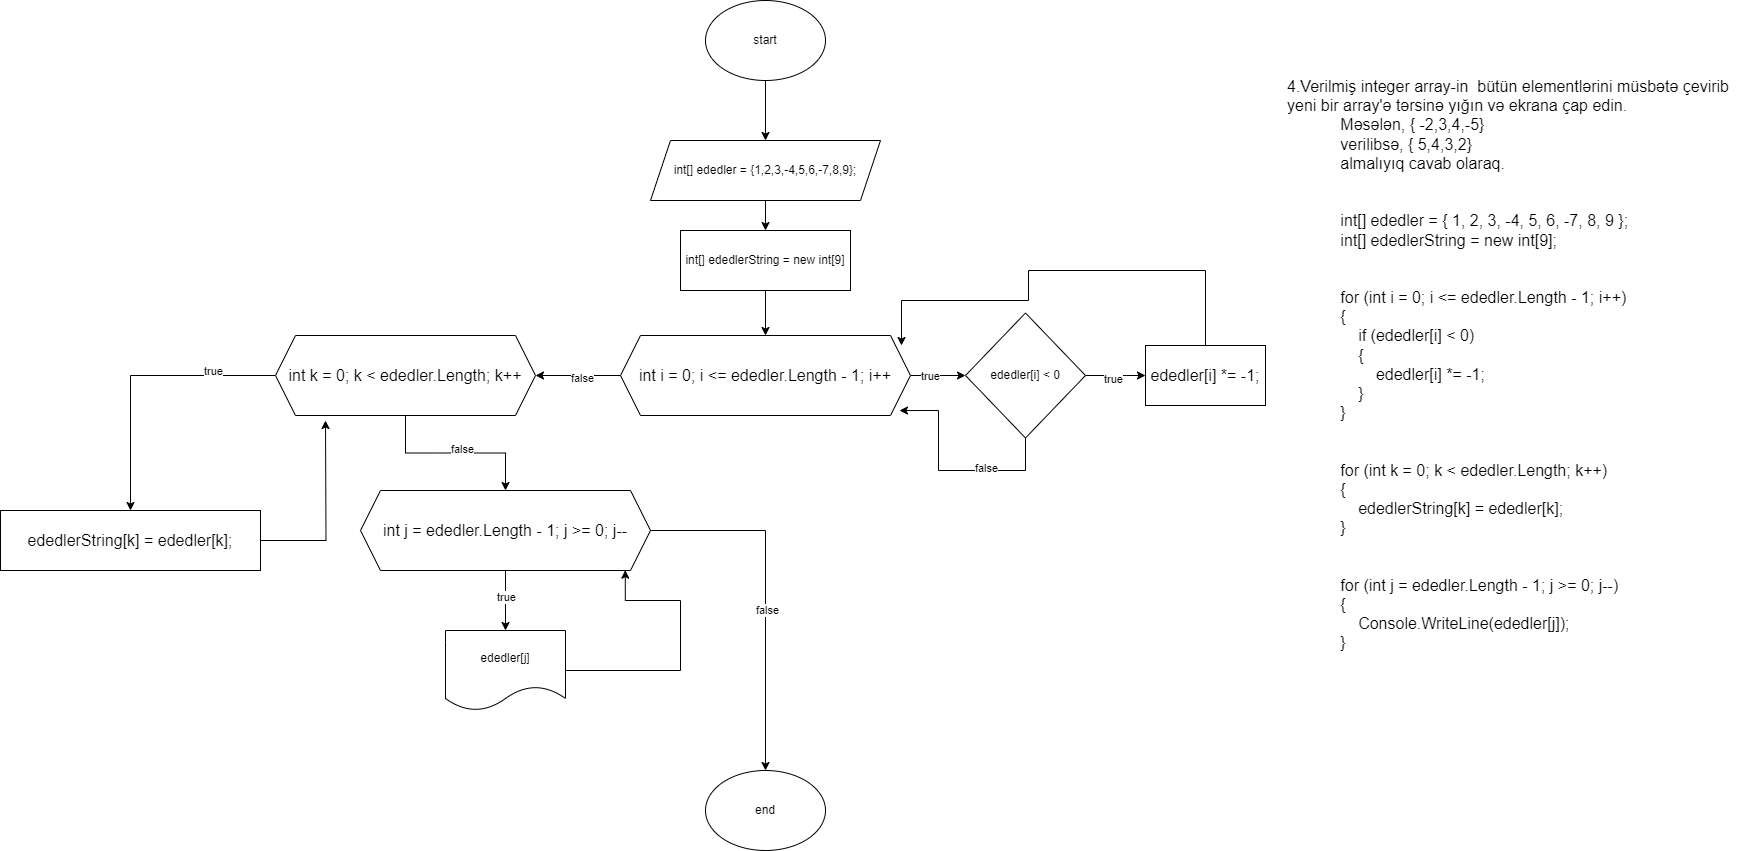

The diagram above was exported from draw.io. Its source (the exported page's mxGraphModel, read from the mxfile embedded in the PNG):
<mxGraphModel dx="-1382" dy="1560" grid="1" gridSize="10" guides="1" tooltips="1" connect="1" arrows="1" fold="1" page="1" pageScale="1" pageWidth="850" pageHeight="1100" math="0" shadow="0">
  <root>
    <mxCell id="0" />
    <mxCell id="1" parent="0" />
    <mxCell id="PnLUNUDhh7ilcyz9cNWf-371" value="4.Verilmiş integer array-in  bütün elementlərini müsbətə çevirib yeni bir array'ə tərsinə yığın və ekrana çap edin.&#10;            Məsələn, { -2,3,4,-5}&#10;            verilibsə, { 5,4,3,2}&#10;            almalıyıq cavab olaraq.&#10;&#10;&#10;            int[] ededler = { 1, 2, 3, -4, 5, 6, -7, 8, 9 };&#10;            int[] ededlerString = new int[9];&#10;&#10;&#10;            for (int i = 0; i &lt;= ededler.Length - 1; i++)&#10;            {&#10;                if (ededler[i] &lt; 0)&#10;                {&#10;                    ededler[i] *= -1;&#10;                }&#10;            }&#10;&#10;&#10;            for (int k = 0; k &lt; ededler.Length; k++)&#10;            {&#10;                ededlerString[k] = ededler[k];&#10;            }&#10;&#10;&#10;            for (int j = ededler.Length - 1; j &gt;= 0; j--)&#10;            {&#10;                Console.WriteLine(ededler[j]);&#10;            }" style="text;whiteSpace=wrap;fontSize=16;" vertex="1" parent="1">
      <mxGeometry x="5905" y="230" width="460" height="410" as="geometry" />
    </mxCell>
    <mxCell id="PnLUNUDhh7ilcyz9cNWf-372" value="" style="edgeStyle=orthogonalEdgeStyle;rounded=0;orthogonalLoop=1;jettySize=auto;html=1;" edge="1" parent="1" source="PnLUNUDhh7ilcyz9cNWf-373" target="PnLUNUDhh7ilcyz9cNWf-376">
      <mxGeometry relative="1" as="geometry" />
    </mxCell>
    <mxCell id="PnLUNUDhh7ilcyz9cNWf-373" value="start" style="ellipse;whiteSpace=wrap;html=1;" vertex="1" parent="1">
      <mxGeometry x="5325" y="160" width="120" height="80" as="geometry" />
    </mxCell>
    <mxCell id="PnLUNUDhh7ilcyz9cNWf-374" value="end" style="ellipse;whiteSpace=wrap;html=1;" vertex="1" parent="1">
      <mxGeometry x="5325" y="930" width="120" height="80" as="geometry" />
    </mxCell>
    <mxCell id="PnLUNUDhh7ilcyz9cNWf-375" value="" style="edgeStyle=orthogonalEdgeStyle;rounded=0;orthogonalLoop=1;jettySize=auto;html=1;" edge="1" parent="1" source="PnLUNUDhh7ilcyz9cNWf-376" target="PnLUNUDhh7ilcyz9cNWf-378">
      <mxGeometry relative="1" as="geometry" />
    </mxCell>
    <mxCell id="PnLUNUDhh7ilcyz9cNWf-376" value="int[] ededler = {1,2,3,-4,5,6,-7,8,9};" style="shape=parallelogram;perimeter=parallelogramPerimeter;whiteSpace=wrap;html=1;fixedSize=1;" vertex="1" parent="1">
      <mxGeometry x="5270" y="300" width="230" height="60" as="geometry" />
    </mxCell>
    <mxCell id="PnLUNUDhh7ilcyz9cNWf-377" value="" style="edgeStyle=orthogonalEdgeStyle;rounded=0;orthogonalLoop=1;jettySize=auto;html=1;" edge="1" parent="1" source="PnLUNUDhh7ilcyz9cNWf-378" target="PnLUNUDhh7ilcyz9cNWf-383">
      <mxGeometry relative="1" as="geometry" />
    </mxCell>
    <mxCell id="PnLUNUDhh7ilcyz9cNWf-378" value="int[] ededlerString = new int[9]" style="whiteSpace=wrap;html=1;" vertex="1" parent="1">
      <mxGeometry x="5300" y="390" width="170" height="60" as="geometry" />
    </mxCell>
    <mxCell id="PnLUNUDhh7ilcyz9cNWf-379" value="" style="edgeStyle=orthogonalEdgeStyle;rounded=0;orthogonalLoop=1;jettySize=auto;html=1;" edge="1" parent="1" source="PnLUNUDhh7ilcyz9cNWf-383" target="PnLUNUDhh7ilcyz9cNWf-386">
      <mxGeometry relative="1" as="geometry" />
    </mxCell>
    <mxCell id="PnLUNUDhh7ilcyz9cNWf-380" value="true" style="edgeLabel;html=1;align=center;verticalAlign=middle;resizable=0;points=[];" vertex="1" connectable="0" parent="PnLUNUDhh7ilcyz9cNWf-379">
      <mxGeometry x="-0.3091" relative="1" as="geometry">
        <mxPoint as="offset" />
      </mxGeometry>
    </mxCell>
    <mxCell id="PnLUNUDhh7ilcyz9cNWf-381" value="" style="edgeStyle=orthogonalEdgeStyle;rounded=0;orthogonalLoop=1;jettySize=auto;html=1;" edge="1" parent="1" source="PnLUNUDhh7ilcyz9cNWf-383" target="PnLUNUDhh7ilcyz9cNWf-395">
      <mxGeometry relative="1" as="geometry" />
    </mxCell>
    <mxCell id="PnLUNUDhh7ilcyz9cNWf-382" value="false" style="edgeLabel;html=1;align=center;verticalAlign=middle;resizable=0;points=[];" vertex="1" connectable="0" parent="PnLUNUDhh7ilcyz9cNWf-381">
      <mxGeometry x="-0.0824" y="2" relative="1" as="geometry">
        <mxPoint as="offset" />
      </mxGeometry>
    </mxCell>
    <mxCell id="PnLUNUDhh7ilcyz9cNWf-383" value="&lt;span style=&quot;font-size: 16px; text-align: left;&quot;&gt;int i = 0; i &amp;lt;= ededler.Length - 1; i++&lt;/span&gt;" style="shape=hexagon;perimeter=hexagonPerimeter2;whiteSpace=wrap;html=1;fixedSize=1;" vertex="1" parent="1">
      <mxGeometry x="5240" y="495" width="290" height="80" as="geometry" />
    </mxCell>
    <mxCell id="PnLUNUDhh7ilcyz9cNWf-384" value="" style="edgeStyle=orthogonalEdgeStyle;rounded=0;orthogonalLoop=1;jettySize=auto;html=1;" edge="1" parent="1" source="PnLUNUDhh7ilcyz9cNWf-386" target="PnLUNUDhh7ilcyz9cNWf-387">
      <mxGeometry relative="1" as="geometry" />
    </mxCell>
    <mxCell id="PnLUNUDhh7ilcyz9cNWf-385" value="true" style="edgeLabel;html=1;align=center;verticalAlign=middle;resizable=0;points=[];" vertex="1" connectable="0" parent="PnLUNUDhh7ilcyz9cNWf-384">
      <mxGeometry x="-0.1" y="-3" relative="1" as="geometry">
        <mxPoint as="offset" />
      </mxGeometry>
    </mxCell>
    <mxCell id="PnLUNUDhh7ilcyz9cNWf-386" value="ededler[i] &amp;lt; 0" style="rhombus;whiteSpace=wrap;html=1;" vertex="1" parent="1">
      <mxGeometry x="5585" y="472.5" width="120" height="125" as="geometry" />
    </mxCell>
    <mxCell id="PnLUNUDhh7ilcyz9cNWf-387" value="&lt;span style=&quot;font-size: 16px; text-align: left;&quot;&gt;ededler[i] *= -1;&lt;/span&gt;" style="whiteSpace=wrap;html=1;" vertex="1" parent="1">
      <mxGeometry x="5765" y="505" width="120" height="60" as="geometry" />
    </mxCell>
    <mxCell id="PnLUNUDhh7ilcyz9cNWf-388" style="edgeStyle=orthogonalEdgeStyle;rounded=0;orthogonalLoop=1;jettySize=auto;html=1;entryX=0.969;entryY=0.125;entryDx=0;entryDy=0;entryPerimeter=0;" edge="1" parent="1" source="PnLUNUDhh7ilcyz9cNWf-387" target="PnLUNUDhh7ilcyz9cNWf-383">
      <mxGeometry relative="1" as="geometry">
        <Array as="points">
          <mxPoint x="5825" y="430" />
          <mxPoint x="5648" y="430" />
          <mxPoint x="5648" y="460" />
          <mxPoint x="5521" y="460" />
        </Array>
      </mxGeometry>
    </mxCell>
    <mxCell id="PnLUNUDhh7ilcyz9cNWf-389" style="edgeStyle=orthogonalEdgeStyle;rounded=0;orthogonalLoop=1;jettySize=auto;html=1;entryX=0.962;entryY=0.938;entryDx=0;entryDy=0;entryPerimeter=0;" edge="1" parent="1" source="PnLUNUDhh7ilcyz9cNWf-386" target="PnLUNUDhh7ilcyz9cNWf-383">
      <mxGeometry relative="1" as="geometry">
        <Array as="points">
          <mxPoint x="5645" y="630" />
          <mxPoint x="5558" y="630" />
          <mxPoint x="5558" y="570" />
        </Array>
      </mxGeometry>
    </mxCell>
    <mxCell id="PnLUNUDhh7ilcyz9cNWf-390" value="false" style="edgeLabel;html=1;align=center;verticalAlign=middle;resizable=0;points=[];" vertex="1" connectable="0" parent="PnLUNUDhh7ilcyz9cNWf-389">
      <mxGeometry x="-0.3364" y="-3" relative="1" as="geometry">
        <mxPoint x="1" as="offset" />
      </mxGeometry>
    </mxCell>
    <mxCell id="PnLUNUDhh7ilcyz9cNWf-391" value="" style="edgeStyle=orthogonalEdgeStyle;rounded=0;orthogonalLoop=1;jettySize=auto;html=1;" edge="1" parent="1" source="PnLUNUDhh7ilcyz9cNWf-395" target="PnLUNUDhh7ilcyz9cNWf-397">
      <mxGeometry relative="1" as="geometry" />
    </mxCell>
    <mxCell id="PnLUNUDhh7ilcyz9cNWf-392" value="true" style="edgeLabel;html=1;align=center;verticalAlign=middle;resizable=0;points=[];" vertex="1" connectable="0" parent="PnLUNUDhh7ilcyz9cNWf-391">
      <mxGeometry x="-0.548" y="-5" relative="1" as="geometry">
        <mxPoint as="offset" />
      </mxGeometry>
    </mxCell>
    <mxCell id="PnLUNUDhh7ilcyz9cNWf-393" value="" style="edgeStyle=orthogonalEdgeStyle;rounded=0;orthogonalLoop=1;jettySize=auto;html=1;" edge="1" parent="1" source="PnLUNUDhh7ilcyz9cNWf-395" target="PnLUNUDhh7ilcyz9cNWf-402">
      <mxGeometry relative="1" as="geometry" />
    </mxCell>
    <mxCell id="PnLUNUDhh7ilcyz9cNWf-394" value="false" style="edgeLabel;html=1;align=center;verticalAlign=middle;resizable=0;points=[];" vertex="1" connectable="0" parent="PnLUNUDhh7ilcyz9cNWf-393">
      <mxGeometry x="0.0776" y="4" relative="1" as="geometry">
        <mxPoint as="offset" />
      </mxGeometry>
    </mxCell>
    <mxCell id="PnLUNUDhh7ilcyz9cNWf-395" value="&lt;span style=&quot;font-size: 16px; text-align: left;&quot;&gt;int k = 0; k &amp;lt; ededler.Length; k++&lt;/span&gt;" style="shape=hexagon;perimeter=hexagonPerimeter2;whiteSpace=wrap;html=1;fixedSize=1;" vertex="1" parent="1">
      <mxGeometry x="4895" y="495" width="260" height="80" as="geometry" />
    </mxCell>
    <mxCell id="PnLUNUDhh7ilcyz9cNWf-396" style="edgeStyle=orthogonalEdgeStyle;rounded=0;orthogonalLoop=1;jettySize=auto;html=1;" edge="1" parent="1" source="PnLUNUDhh7ilcyz9cNWf-397">
      <mxGeometry relative="1" as="geometry">
        <mxPoint x="4945" y="580" as="targetPoint" />
      </mxGeometry>
    </mxCell>
    <mxCell id="PnLUNUDhh7ilcyz9cNWf-397" value="&lt;span style=&quot;font-size: 16px; text-align: left;&quot;&gt;ededlerString[k] = ededler[k];&lt;/span&gt;" style="whiteSpace=wrap;html=1;" vertex="1" parent="1">
      <mxGeometry x="4620" y="670" width="260" height="60" as="geometry" />
    </mxCell>
    <mxCell id="PnLUNUDhh7ilcyz9cNWf-398" value="" style="edgeStyle=orthogonalEdgeStyle;rounded=0;orthogonalLoop=1;jettySize=auto;html=1;" edge="1" parent="1" source="PnLUNUDhh7ilcyz9cNWf-402" target="PnLUNUDhh7ilcyz9cNWf-403">
      <mxGeometry relative="1" as="geometry" />
    </mxCell>
    <mxCell id="PnLUNUDhh7ilcyz9cNWf-399" value="true" style="edgeLabel;html=1;align=center;verticalAlign=middle;resizable=0;points=[];" vertex="1" connectable="0" parent="PnLUNUDhh7ilcyz9cNWf-398">
      <mxGeometry x="-0.1333" relative="1" as="geometry">
        <mxPoint as="offset" />
      </mxGeometry>
    </mxCell>
    <mxCell id="PnLUNUDhh7ilcyz9cNWf-400" style="edgeStyle=orthogonalEdgeStyle;rounded=0;orthogonalLoop=1;jettySize=auto;html=1;entryX=0.5;entryY=0;entryDx=0;entryDy=0;" edge="1" parent="1" source="PnLUNUDhh7ilcyz9cNWf-402" target="PnLUNUDhh7ilcyz9cNWf-374">
      <mxGeometry relative="1" as="geometry" />
    </mxCell>
    <mxCell id="PnLUNUDhh7ilcyz9cNWf-401" value="false" style="edgeLabel;html=1;align=center;verticalAlign=middle;resizable=0;points=[];" vertex="1" connectable="0" parent="PnLUNUDhh7ilcyz9cNWf-400">
      <mxGeometry x="0.0922" y="1" relative="1" as="geometry">
        <mxPoint as="offset" />
      </mxGeometry>
    </mxCell>
    <mxCell id="PnLUNUDhh7ilcyz9cNWf-402" value="&lt;span style=&quot;font-size: 16px; text-align: left;&quot;&gt;int j = ededler.Length - 1; j &amp;gt;= 0; j--&lt;/span&gt;" style="shape=hexagon;perimeter=hexagonPerimeter2;whiteSpace=wrap;html=1;fixedSize=1;" vertex="1" parent="1">
      <mxGeometry x="4980" y="650" width="290" height="80" as="geometry" />
    </mxCell>
    <mxCell id="PnLUNUDhh7ilcyz9cNWf-403" value="ededler[j]" style="shape=document;whiteSpace=wrap;html=1;boundedLbl=1;" vertex="1" parent="1">
      <mxGeometry x="5065" y="790" width="120" height="80" as="geometry" />
    </mxCell>
    <mxCell id="PnLUNUDhh7ilcyz9cNWf-404" style="edgeStyle=orthogonalEdgeStyle;rounded=0;orthogonalLoop=1;jettySize=auto;html=1;entryX=0.913;entryY=0.996;entryDx=0;entryDy=0;entryPerimeter=0;" edge="1" parent="1" source="PnLUNUDhh7ilcyz9cNWf-403" target="PnLUNUDhh7ilcyz9cNWf-402">
      <mxGeometry relative="1" as="geometry">
        <Array as="points">
          <mxPoint x="5300" y="830" />
          <mxPoint x="5300" y="760" />
          <mxPoint x="5245" y="760" />
        </Array>
      </mxGeometry>
    </mxCell>
  </root>
</mxGraphModel>